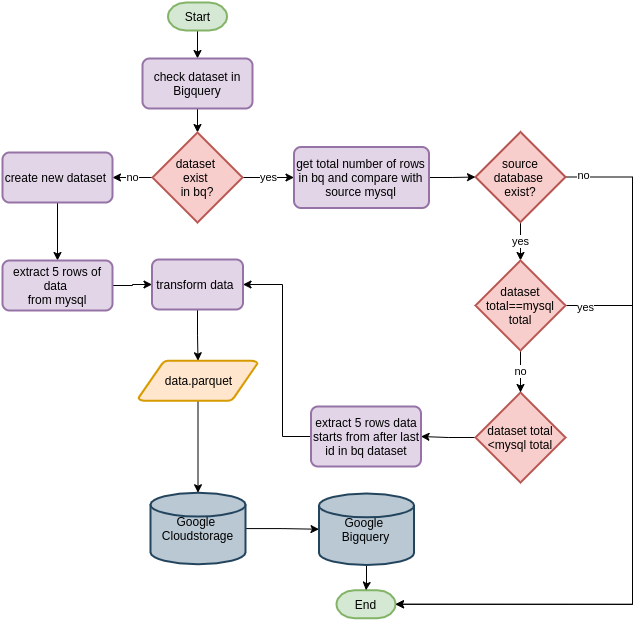

The diagram above was exported from draw.io. Its source (the exported page's mxGraphModel, read from the mxfile embedded in the PNG):
<mxGraphModel dx="1185" dy="-457" grid="1" gridSize="10" guides="1" tooltips="1" connect="1" arrows="1" fold="1" page="1" pageScale="1" pageWidth="850" pageHeight="1100" math="0" shadow="0">
  <root>
    <mxCell id="0" />
    <mxCell id="1" parent="0" />
    <mxCell id="D8Q9athkrvdZnOvEE3ck-6" style="edgeStyle=orthogonalEdgeStyle;rounded=0;orthogonalLoop=1;jettySize=auto;html=1;" edge="1" parent="1" source="D8Q9athkrvdZnOvEE3ck-7" target="D8Q9athkrvdZnOvEE3ck-9">
      <mxGeometry relative="1" as="geometry" />
    </mxCell>
    <mxCell id="D8Q9athkrvdZnOvEE3ck-7" value="Start" style="strokeWidth=2;html=1;shape=mxgraph.flowchart.terminator;whiteSpace=wrap;fillColor=#d5e8d4;strokeColor=#82b366;" vertex="1" parent="1">
      <mxGeometry x="435.5" y="1365" width="59" height="28" as="geometry" />
    </mxCell>
    <mxCell id="D8Q9athkrvdZnOvEE3ck-16" value="" style="edgeStyle=orthogonalEdgeStyle;rounded=0;orthogonalLoop=1;jettySize=auto;html=1;" edge="1" parent="1" source="D8Q9athkrvdZnOvEE3ck-9" target="D8Q9athkrvdZnOvEE3ck-15">
      <mxGeometry relative="1" as="geometry" />
    </mxCell>
    <mxCell id="D8Q9athkrvdZnOvEE3ck-9" value="check dataset in Bigquery" style="rounded=1;whiteSpace=wrap;html=1;absoluteArcSize=1;arcSize=14;strokeWidth=2;fillColor=#e1d5e7;strokeColor=#9673a6;" vertex="1" parent="1">
      <mxGeometry x="410" y="1421" width="110" height="50" as="geometry" />
    </mxCell>
    <mxCell id="D8Q9athkrvdZnOvEE3ck-19" value="" style="edgeStyle=orthogonalEdgeStyle;rounded=0;orthogonalLoop=1;jettySize=auto;html=1;" edge="1" parent="1" source="D8Q9athkrvdZnOvEE3ck-11" target="D8Q9athkrvdZnOvEE3ck-12">
      <mxGeometry relative="1" as="geometry" />
    </mxCell>
    <mxCell id="D8Q9athkrvdZnOvEE3ck-11" value="get total number of rows&lt;br&gt;in bq and compare with source mysql" style="rounded=1;whiteSpace=wrap;html=1;absoluteArcSize=1;arcSize=14;strokeWidth=2;fillColor=#e1d5e7;strokeColor=#9673a6;" vertex="1" parent="1">
      <mxGeometry x="561.5" y="1509.5" width="135" height="61" as="geometry" />
    </mxCell>
    <mxCell id="D8Q9athkrvdZnOvEE3ck-41" value="yes" style="edgeStyle=orthogonalEdgeStyle;rounded=0;orthogonalLoop=1;jettySize=auto;html=1;" edge="1" parent="1" source="D8Q9athkrvdZnOvEE3ck-12" target="D8Q9athkrvdZnOvEE3ck-39">
      <mxGeometry relative="1" as="geometry" />
    </mxCell>
    <mxCell id="D8Q9athkrvdZnOvEE3ck-52" style="edgeStyle=orthogonalEdgeStyle;rounded=0;orthogonalLoop=1;jettySize=auto;html=1;entryX=1;entryY=0.5;entryDx=0;entryDy=0;entryPerimeter=0;" edge="1" parent="1" source="D8Q9athkrvdZnOvEE3ck-12" target="D8Q9athkrvdZnOvEE3ck-33">
      <mxGeometry relative="1" as="geometry">
        <Array as="points">
          <mxPoint x="900" y="1540" />
          <mxPoint x="900" y="1967" />
        </Array>
      </mxGeometry>
    </mxCell>
    <mxCell id="D8Q9athkrvdZnOvEE3ck-53" value="no" style="edgeLabel;html=1;align=center;verticalAlign=middle;resizable=0;points=[];" vertex="1" connectable="0" parent="D8Q9athkrvdZnOvEE3ck-52">
      <mxGeometry x="-0.9512" y="2" relative="1" as="geometry">
        <mxPoint as="offset" />
      </mxGeometry>
    </mxCell>
    <mxCell id="D8Q9athkrvdZnOvEE3ck-12" value="source database &lt;br&gt;exist?" style="strokeWidth=2;html=1;shape=mxgraph.flowchart.decision;whiteSpace=wrap;fillColor=#f8cecc;strokeColor=#b85450;" vertex="1" parent="1">
      <mxGeometry x="743" y="1494.5" width="90" height="90" as="geometry" />
    </mxCell>
    <mxCell id="D8Q9athkrvdZnOvEE3ck-24" value="" style="edgeStyle=orthogonalEdgeStyle;rounded=0;orthogonalLoop=1;jettySize=auto;html=1;" edge="1" parent="1" source="D8Q9athkrvdZnOvEE3ck-14" target="D8Q9athkrvdZnOvEE3ck-17">
      <mxGeometry relative="1" as="geometry" />
    </mxCell>
    <mxCell id="D8Q9athkrvdZnOvEE3ck-14" value="&lt;div&gt;&lt;span&gt;dataset total &amp;lt;mysql total&lt;/span&gt;&lt;/div&gt;" style="strokeWidth=2;html=1;shape=mxgraph.flowchart.decision;whiteSpace=wrap;fillColor=#f8cecc;strokeColor=#b85450;align=center;" vertex="1" parent="1">
      <mxGeometry x="743" y="1755" width="90" height="90" as="geometry" />
    </mxCell>
    <mxCell id="D8Q9athkrvdZnOvEE3ck-20" value="yes" style="edgeStyle=orthogonalEdgeStyle;rounded=0;orthogonalLoop=1;jettySize=auto;html=1;" edge="1" parent="1" source="D8Q9athkrvdZnOvEE3ck-15" target="D8Q9athkrvdZnOvEE3ck-11">
      <mxGeometry relative="1" as="geometry" />
    </mxCell>
    <mxCell id="D8Q9athkrvdZnOvEE3ck-22" value="no" style="edgeStyle=orthogonalEdgeStyle;rounded=0;orthogonalLoop=1;jettySize=auto;html=1;" edge="1" parent="1" source="D8Q9athkrvdZnOvEE3ck-15" target="D8Q9athkrvdZnOvEE3ck-21">
      <mxGeometry relative="1" as="geometry" />
    </mxCell>
    <mxCell id="D8Q9athkrvdZnOvEE3ck-15" value="dataset &lt;br&gt;exist &lt;br&gt;in bq?" style="strokeWidth=2;html=1;shape=mxgraph.flowchart.decision;whiteSpace=wrap;fillColor=#f8cecc;strokeColor=#b85450;align=center;" vertex="1" parent="1">
      <mxGeometry x="420" y="1495" width="90" height="90" as="geometry" />
    </mxCell>
    <mxCell id="D8Q9athkrvdZnOvEE3ck-45" style="edgeStyle=orthogonalEdgeStyle;rounded=0;orthogonalLoop=1;jettySize=auto;html=1;entryX=1;entryY=0.5;entryDx=0;entryDy=0;" edge="1" parent="1" source="D8Q9athkrvdZnOvEE3ck-17" target="D8Q9athkrvdZnOvEE3ck-25">
      <mxGeometry relative="1" as="geometry">
        <mxPoint x="510" y="1647" as="targetPoint" />
        <Array as="points">
          <mxPoint x="550" y="1799" />
          <mxPoint x="550" y="1647" />
        </Array>
      </mxGeometry>
    </mxCell>
    <mxCell id="D8Q9athkrvdZnOvEE3ck-17" value="extract 5 rows data starts from after last id in bq dataset" style="rounded=1;whiteSpace=wrap;html=1;absoluteArcSize=1;arcSize=14;strokeWidth=2;fillColor=#e1d5e7;strokeColor=#9673a6;" vertex="1" parent="1">
      <mxGeometry x="578.5" y="1769" width="110" height="60" as="geometry" />
    </mxCell>
    <mxCell id="D8Q9athkrvdZnOvEE3ck-32" value="" style="edgeStyle=orthogonalEdgeStyle;rounded=0;orthogonalLoop=1;jettySize=auto;html=1;" edge="1" parent="1" source="D8Q9athkrvdZnOvEE3ck-21" target="D8Q9athkrvdZnOvEE3ck-23">
      <mxGeometry relative="1" as="geometry" />
    </mxCell>
    <mxCell id="D8Q9athkrvdZnOvEE3ck-21" value="create new dataset&amp;nbsp;" style="rounded=1;whiteSpace=wrap;html=1;absoluteArcSize=1;arcSize=14;strokeWidth=2;fillColor=#e1d5e7;strokeColor=#9673a6;" vertex="1" parent="1">
      <mxGeometry x="270" y="1515" width="110" height="50" as="geometry" />
    </mxCell>
    <mxCell id="D8Q9athkrvdZnOvEE3ck-29" value="" style="edgeStyle=orthogonalEdgeStyle;rounded=0;orthogonalLoop=1;jettySize=auto;html=1;" edge="1" parent="1" source="D8Q9athkrvdZnOvEE3ck-23" target="D8Q9athkrvdZnOvEE3ck-25">
      <mxGeometry relative="1" as="geometry" />
    </mxCell>
    <mxCell id="D8Q9athkrvdZnOvEE3ck-23" value="extract 5 rows of data &lt;br&gt;from mysql" style="rounded=1;whiteSpace=wrap;html=1;absoluteArcSize=1;arcSize=14;strokeWidth=2;fillColor=#e1d5e7;strokeColor=#9673a6;" vertex="1" parent="1">
      <mxGeometry x="270" y="1623" width="110" height="50" as="geometry" />
    </mxCell>
    <mxCell id="D8Q9athkrvdZnOvEE3ck-30" value="" style="edgeStyle=orthogonalEdgeStyle;rounded=0;orthogonalLoop=1;jettySize=auto;html=1;" edge="1" parent="1" source="D8Q9athkrvdZnOvEE3ck-25" target="D8Q9athkrvdZnOvEE3ck-26">
      <mxGeometry relative="1" as="geometry" />
    </mxCell>
    <mxCell id="D8Q9athkrvdZnOvEE3ck-25" value="transform data&amp;nbsp;" style="rounded=1;whiteSpace=wrap;html=1;absoluteArcSize=1;arcSize=14;strokeWidth=2;fillColor=#e1d5e7;strokeColor=#9673a6;" vertex="1" parent="1">
      <mxGeometry x="419.5" y="1622" width="91" height="50" as="geometry" />
    </mxCell>
    <mxCell id="D8Q9athkrvdZnOvEE3ck-31" value="" style="edgeStyle=orthogonalEdgeStyle;rounded=0;orthogonalLoop=1;jettySize=auto;html=1;" edge="1" parent="1" source="D8Q9athkrvdZnOvEE3ck-26" target="D8Q9athkrvdZnOvEE3ck-27">
      <mxGeometry relative="1" as="geometry" />
    </mxCell>
    <mxCell id="D8Q9athkrvdZnOvEE3ck-26" value="data.parquet" style="shape=mxgraph.flowchart.data;strokeWidth=2;gradientDirection=north;fontStyle=0;html=1;fillColor=#ffe6cc;strokeColor=#d79b00;" vertex="1" parent="1">
      <mxGeometry x="406" y="1723.25" width="119" height="40" as="geometry" />
    </mxCell>
    <mxCell id="D8Q9athkrvdZnOvEE3ck-47" value="" style="edgeStyle=orthogonalEdgeStyle;rounded=0;orthogonalLoop=1;jettySize=auto;html=1;" edge="1" parent="1" source="D8Q9athkrvdZnOvEE3ck-27" target="D8Q9athkrvdZnOvEE3ck-34">
      <mxGeometry relative="1" as="geometry" />
    </mxCell>
    <mxCell id="D8Q9athkrvdZnOvEE3ck-27" value="Google &lt;br&gt;Cloudstorage" style="strokeWidth=2;html=1;shape=mxgraph.flowchart.database;whiteSpace=wrap;fillColor=#bac8d3;strokeColor=#23445d;" vertex="1" parent="1">
      <mxGeometry x="418" y="1855.25" width="95" height="71.5" as="geometry" />
    </mxCell>
    <mxCell id="D8Q9athkrvdZnOvEE3ck-33" value="End" style="strokeWidth=2;html=1;shape=mxgraph.flowchart.terminator;whiteSpace=wrap;fillColor=#d5e8d4;strokeColor=#82b366;" vertex="1" parent="1">
      <mxGeometry x="604" y="1952.75" width="59" height="28" as="geometry" />
    </mxCell>
    <mxCell id="D8Q9athkrvdZnOvEE3ck-36" value="" style="edgeStyle=orthogonalEdgeStyle;rounded=0;orthogonalLoop=1;jettySize=auto;html=1;" edge="1" parent="1" source="D8Q9athkrvdZnOvEE3ck-34" target="D8Q9athkrvdZnOvEE3ck-33">
      <mxGeometry relative="1" as="geometry" />
    </mxCell>
    <mxCell id="D8Q9athkrvdZnOvEE3ck-34" value="Google &lt;br&gt;Bigquery" style="strokeWidth=2;html=1;shape=mxgraph.flowchart.database;whiteSpace=wrap;fillColor=#bac8d3;strokeColor=#23445d;" vertex="1" parent="1">
      <mxGeometry x="586.5" y="1856" width="95" height="71.5" as="geometry" />
    </mxCell>
    <mxCell id="D8Q9athkrvdZnOvEE3ck-40" value="no" style="edgeStyle=orthogonalEdgeStyle;rounded=0;orthogonalLoop=1;jettySize=auto;html=1;" edge="1" parent="1" source="D8Q9athkrvdZnOvEE3ck-39" target="D8Q9athkrvdZnOvEE3ck-14">
      <mxGeometry relative="1" as="geometry" />
    </mxCell>
    <mxCell id="D8Q9athkrvdZnOvEE3ck-50" style="edgeStyle=orthogonalEdgeStyle;rounded=0;orthogonalLoop=1;jettySize=auto;html=1;entryX=1;entryY=0.5;entryDx=0;entryDy=0;entryPerimeter=0;" edge="1" parent="1" source="D8Q9athkrvdZnOvEE3ck-39" target="D8Q9athkrvdZnOvEE3ck-33">
      <mxGeometry relative="1" as="geometry">
        <Array as="points">
          <mxPoint x="900" y="1668" />
          <mxPoint x="900" y="1967" />
        </Array>
      </mxGeometry>
    </mxCell>
    <mxCell id="D8Q9athkrvdZnOvEE3ck-54" value="yes" style="edgeLabel;html=1;align=center;verticalAlign=middle;resizable=0;points=[];" vertex="1" connectable="0" parent="D8Q9athkrvdZnOvEE3ck-50">
      <mxGeometry x="-0.9325" y="-2" relative="1" as="geometry">
        <mxPoint as="offset" />
      </mxGeometry>
    </mxCell>
    <mxCell id="D8Q9athkrvdZnOvEE3ck-39" value="dataset total==mysql total" style="strokeWidth=2;html=1;shape=mxgraph.flowchart.decision;whiteSpace=wrap;fillColor=#f8cecc;strokeColor=#b85450;align=center;" vertex="1" parent="1">
      <mxGeometry x="743" y="1623" width="90" height="90" as="geometry" />
    </mxCell>
  </root>
</mxGraphModel>